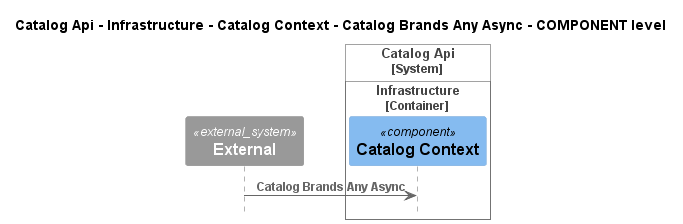

The diagram above was rendered by PlantUML. Its source (embedded in the PNG):
@startuml
!pragma layout smetana
!include ..\..\..\..\..\..\..\..\.c4s\C4_Sequence.puml

title Catalog Api - Infrastructure - Catalog Context - Catalog Brands Any Async - COMPONENT level

System_Ext(C4InterFlow.SoftwareSystems.ExternalSystem, "External", "")

System_Boundary(dotnet.eShop.Architecture.SoftwareSystems.CatalogApi, "Catalog Api")
    
Container_Boundary(dotnet.eShop.Architecture.SoftwareSystems.CatalogApi.Containers.Infrastructure, "Infrastructure")
    Component(dotnet.eShop.Architecture.SoftwareSystems.CatalogApi.Containers.Infrastructure.Components.CatalogContext, "Catalog Context", "", "")
Boundary_End()
Boundary_End()

Rel(C4InterFlow.SoftwareSystems.ExternalSystem, dotnet.eShop.Architecture.SoftwareSystems.CatalogApi.Containers.Infrastructure.Components.CatalogContext, "Catalog Brands Any Async")


@enduml